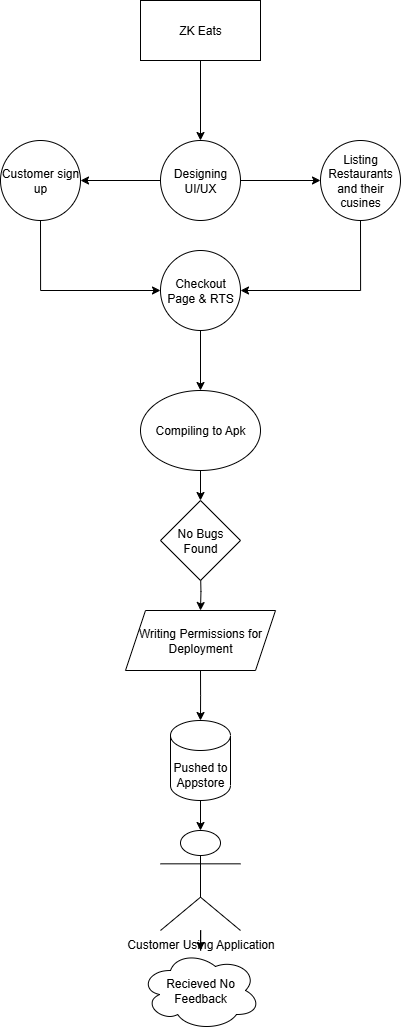

The diagram above was exported from draw.io. Its source (the exported page's mxGraphModel, read from the mxfile embedded in the PNG):
<mxGraphModel dx="1895" dy="1022" grid="1" gridSize="10" guides="1" tooltips="1" connect="1" arrows="1" fold="1" page="1" pageScale="1" pageWidth="850" pageHeight="1100" math="0" shadow="0">
  <root>
    <mxCell id="0" />
    <mxCell id="1" parent="0" />
    <mxCell id="C0gxET4vTbNgNfFJbYhG-21" style="edgeStyle=orthogonalEdgeStyle;rounded=0;orthogonalLoop=1;jettySize=auto;html=1;entryX=0.5;entryY=0;entryDx=0;entryDy=0;" edge="1" parent="1" source="C0gxET4vTbNgNfFJbYhG-22" target="C0gxET4vTbNgNfFJbYhG-25">
      <mxGeometry relative="1" as="geometry" />
    </mxCell>
    <mxCell id="C0gxET4vTbNgNfFJbYhG-22" value="ZK Eats" style="rounded=0;whiteSpace=wrap;html=1;" vertex="1" parent="1">
      <mxGeometry x="550" y="260" width="120" height="60" as="geometry" />
    </mxCell>
    <mxCell id="C0gxET4vTbNgNfFJbYhG-23" value="" style="edgeStyle=orthogonalEdgeStyle;rounded=0;orthogonalLoop=1;jettySize=auto;html=1;" edge="1" parent="1" source="C0gxET4vTbNgNfFJbYhG-25" target="C0gxET4vTbNgNfFJbYhG-28">
      <mxGeometry relative="1" as="geometry" />
    </mxCell>
    <mxCell id="C0gxET4vTbNgNfFJbYhG-24" value="" style="edgeStyle=orthogonalEdgeStyle;rounded=0;orthogonalLoop=1;jettySize=auto;html=1;" edge="1" parent="1" source="C0gxET4vTbNgNfFJbYhG-25" target="C0gxET4vTbNgNfFJbYhG-30">
      <mxGeometry relative="1" as="geometry" />
    </mxCell>
    <mxCell id="C0gxET4vTbNgNfFJbYhG-25" value="Designing UI/UX" style="ellipse;whiteSpace=wrap;html=1;aspect=fixed;" vertex="1" parent="1">
      <mxGeometry x="570" y="400" width="80" height="80" as="geometry" />
    </mxCell>
    <mxCell id="C0gxET4vTbNgNfFJbYhG-26" style="edgeStyle=orthogonalEdgeStyle;rounded=0;orthogonalLoop=1;jettySize=auto;html=1;exitX=0.5;exitY=1;exitDx=0;exitDy=0;entryX=0.5;entryY=0;entryDx=0;entryDy=0;entryPerimeter=0;" edge="1" parent="1">
      <mxGeometry relative="1" as="geometry">
        <mxPoint x="610" y="830" as="sourcePoint" />
        <mxPoint x="610" y="870" as="targetPoint" />
      </mxGeometry>
    </mxCell>
    <mxCell id="C0gxET4vTbNgNfFJbYhG-27" style="edgeStyle=orthogonalEdgeStyle;rounded=0;orthogonalLoop=1;jettySize=auto;html=1;exitX=0.5;exitY=1;exitDx=0;exitDy=0;entryX=0;entryY=0.5;entryDx=0;entryDy=0;" edge="1" parent="1" source="C0gxET4vTbNgNfFJbYhG-28" target="C0gxET4vTbNgNfFJbYhG-32">
      <mxGeometry relative="1" as="geometry" />
    </mxCell>
    <mxCell id="C0gxET4vTbNgNfFJbYhG-28" value="Customer sign up" style="ellipse;whiteSpace=wrap;html=1;" vertex="1" parent="1">
      <mxGeometry x="410" y="400" width="80" height="80" as="geometry" />
    </mxCell>
    <mxCell id="C0gxET4vTbNgNfFJbYhG-29" style="edgeStyle=orthogonalEdgeStyle;rounded=0;orthogonalLoop=1;jettySize=auto;html=1;exitX=0.5;exitY=1;exitDx=0;exitDy=0;entryX=1;entryY=0.5;entryDx=0;entryDy=0;" edge="1" parent="1" source="C0gxET4vTbNgNfFJbYhG-30" target="C0gxET4vTbNgNfFJbYhG-32">
      <mxGeometry relative="1" as="geometry" />
    </mxCell>
    <mxCell id="C0gxET4vTbNgNfFJbYhG-30" value="Listing Restaurants and their cusines" style="ellipse;whiteSpace=wrap;html=1;" vertex="1" parent="1">
      <mxGeometry x="730" y="400" width="80" height="80" as="geometry" />
    </mxCell>
    <mxCell id="C0gxET4vTbNgNfFJbYhG-31" style="edgeStyle=orthogonalEdgeStyle;rounded=0;orthogonalLoop=1;jettySize=auto;html=1;exitX=0.5;exitY=1;exitDx=0;exitDy=0;entryX=0.5;entryY=0;entryDx=0;entryDy=0;" edge="1" parent="1" source="C0gxET4vTbNgNfFJbYhG-32" target="C0gxET4vTbNgNfFJbYhG-34">
      <mxGeometry relative="1" as="geometry" />
    </mxCell>
    <mxCell id="C0gxET4vTbNgNfFJbYhG-32" value="Checkout Page &amp;amp; RTS" style="ellipse;whiteSpace=wrap;html=1;aspect=fixed;" vertex="1" parent="1">
      <mxGeometry x="570" y="510" width="80" height="80" as="geometry" />
    </mxCell>
    <mxCell id="C0gxET4vTbNgNfFJbYhG-33" style="edgeStyle=orthogonalEdgeStyle;rounded=0;orthogonalLoop=1;jettySize=auto;html=1;exitX=0.5;exitY=1;exitDx=0;exitDy=0;entryX=0.5;entryY=0;entryDx=0;entryDy=0;" edge="1" parent="1" source="C0gxET4vTbNgNfFJbYhG-34" target="C0gxET4vTbNgNfFJbYhG-35">
      <mxGeometry relative="1" as="geometry" />
    </mxCell>
    <mxCell id="C0gxET4vTbNgNfFJbYhG-34" value="Compiling to Apk" style="ellipse;whiteSpace=wrap;html=1;" vertex="1" parent="1">
      <mxGeometry x="550" y="650" width="120" height="80" as="geometry" />
    </mxCell>
    <mxCell id="C0gxET4vTbNgNfFJbYhG-35" value="No Bugs Found" style="rhombus;whiteSpace=wrap;html=1;" vertex="1" parent="1">
      <mxGeometry x="570" y="760" width="80" height="80" as="geometry" />
    </mxCell>
    <mxCell id="C0gxET4vTbNgNfFJbYhG-36" style="edgeStyle=orthogonalEdgeStyle;rounded=0;orthogonalLoop=1;jettySize=auto;html=1;exitX=0.5;exitY=1;exitDx=0;exitDy=0;entryX=0.5;entryY=0;entryDx=0;entryDy=0;" edge="1" parent="1" source="C0gxET4vTbNgNfFJbYhG-37">
      <mxGeometry relative="1" as="geometry">
        <mxPoint x="610" y="980" as="targetPoint" />
      </mxGeometry>
    </mxCell>
    <mxCell id="C0gxET4vTbNgNfFJbYhG-37" value="Writing Permissions for Deployment" style="shape=parallelogram;perimeter=parallelogramPerimeter;whiteSpace=wrap;html=1;fixedSize=1;" vertex="1" parent="1">
      <mxGeometry x="535" y="870" width="150" height="60" as="geometry" />
    </mxCell>
    <mxCell id="C0gxET4vTbNgNfFJbYhG-38" value="Pushed to Appstore" style="shape=cylinder3;whiteSpace=wrap;html=1;boundedLbl=1;backgroundOutline=1;size=15;" vertex="1" parent="1">
      <mxGeometry x="580" y="980" width="60" height="80" as="geometry" />
    </mxCell>
    <mxCell id="C0gxET4vTbNgNfFJbYhG-39" style="edgeStyle=orthogonalEdgeStyle;rounded=0;orthogonalLoop=1;jettySize=auto;html=1;" edge="1" parent="1" source="C0gxET4vTbNgNfFJbYhG-40" target="C0gxET4vTbNgNfFJbYhG-42">
      <mxGeometry relative="1" as="geometry" />
    </mxCell>
    <mxCell id="C0gxET4vTbNgNfFJbYhG-40" value="Customer Using Application" style="shape=umlActor;verticalLabelPosition=bottom;verticalAlign=top;html=1;outlineConnect=0;" vertex="1" parent="1">
      <mxGeometry x="570" y="1090" width="80" height="100" as="geometry" />
    </mxCell>
    <mxCell id="C0gxET4vTbNgNfFJbYhG-41" style="edgeStyle=orthogonalEdgeStyle;rounded=0;orthogonalLoop=1;jettySize=auto;html=1;exitX=0.5;exitY=1;exitDx=0;exitDy=0;exitPerimeter=0;entryX=0.5;entryY=0;entryDx=0;entryDy=0;entryPerimeter=0;" edge="1" parent="1" source="C0gxET4vTbNgNfFJbYhG-38" target="C0gxET4vTbNgNfFJbYhG-40">
      <mxGeometry relative="1" as="geometry" />
    </mxCell>
    <mxCell id="C0gxET4vTbNgNfFJbYhG-42" value="Recieved No Feedback" style="ellipse;shape=cloud;whiteSpace=wrap;html=1;" vertex="1" parent="1">
      <mxGeometry x="550" y="1210" width="120" height="80" as="geometry" />
    </mxCell>
  </root>
</mxGraphModel>